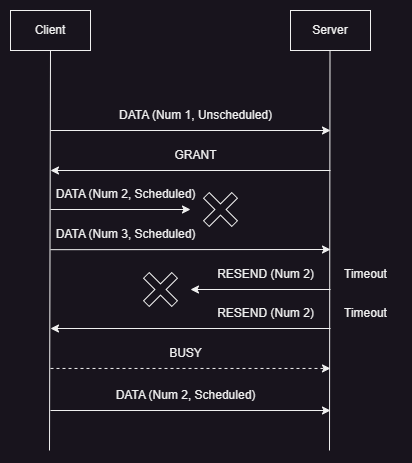

The diagram above was exported from draw.io. Its source (the exported page's mxGraphModel, read from the mxfile embedded in the PNG):
<mxGraphModel dx="1963" dy="1823" grid="1" gridSize="10" guides="1" tooltips="1" connect="1" arrows="1" fold="1" page="1" pageScale="1" pageWidth="850" pageHeight="1100" math="0" shadow="0">
  <root>
    <mxCell id="0" />
    <mxCell id="1" parent="0" />
    <mxCell id="2" value="Client" style="rounded=0;whiteSpace=wrap;html=1;" vertex="1" parent="1">
      <mxGeometry x="220" y="520" width="80" height="40" as="geometry" />
    </mxCell>
    <mxCell id="3" value="Server" style="rounded=0;whiteSpace=wrap;html=1;" vertex="1" parent="1">
      <mxGeometry x="500" y="520" width="80" height="40" as="geometry" />
    </mxCell>
    <mxCell id="4" value="" style="endArrow=none;html=1;rounded=0;entryX=0.5;entryY=1;entryDx=0;entryDy=0;" edge="1" target="2" parent="1">
      <mxGeometry width="50" height="50" relative="1" as="geometry">
        <mxPoint x="259" y="960" as="sourcePoint" />
        <mxPoint x="450" y="750" as="targetPoint" />
      </mxGeometry>
    </mxCell>
    <mxCell id="5" value="" style="endArrow=none;html=1;rounded=0;entryX=0.5;entryY=1;entryDx=0;entryDy=0;" edge="1" parent="1">
      <mxGeometry width="50" height="50" relative="1" as="geometry">
        <mxPoint x="539" y="960" as="sourcePoint" />
        <mxPoint x="539.5" y="560" as="targetPoint" />
      </mxGeometry>
    </mxCell>
    <mxCell id="6" value="" style="endArrow=classic;html=1;rounded=0;" edge="1" parent="1">
      <mxGeometry width="50" height="50" relative="1" as="geometry">
        <mxPoint x="260" y="640" as="sourcePoint" />
        <mxPoint x="540" y="640" as="targetPoint" />
      </mxGeometry>
    </mxCell>
    <mxCell id="7" value="DATA (Num 1, Unscheduled)" style="text;html=1;align=center;verticalAlign=middle;resizable=0;points=[];autosize=1;strokeColor=none;fillColor=none;" vertex="1" parent="1">
      <mxGeometry x="315" y="610" width="180" height="30" as="geometry" />
    </mxCell>
    <mxCell id="8" value="" style="endArrow=classic;html=1;rounded=0;" edge="1" parent="1">
      <mxGeometry width="50" height="50" relative="1" as="geometry">
        <mxPoint x="540" y="680" as="sourcePoint" />
        <mxPoint x="260" y="680" as="targetPoint" />
      </mxGeometry>
    </mxCell>
    <mxCell id="9" value="GRANT" style="text;html=1;align=center;verticalAlign=middle;resizable=0;points=[];autosize=1;strokeColor=none;fillColor=none;" vertex="1" parent="1">
      <mxGeometry x="370" y="650" width="70" height="30" as="geometry" />
    </mxCell>
    <mxCell id="10" value="" style="endArrow=classic;html=1;rounded=0;" edge="1" parent="1">
      <mxGeometry width="50" height="50" relative="1" as="geometry">
        <mxPoint x="260" y="719.0000000000001" as="sourcePoint" />
        <mxPoint x="400" y="719" as="targetPoint" />
      </mxGeometry>
    </mxCell>
    <mxCell id="11" value="DATA (Num 2, Scheduled)" style="text;html=1;align=center;verticalAlign=middle;resizable=1;points=[];autosize=1;strokeColor=none;fillColor=none;movable=1;rotatable=1;deletable=1;editable=1;connectable=1;" vertex="1" parent="1">
      <mxGeometry x="255" y="689" width="160" height="30" as="geometry" />
    </mxCell>
    <mxCell id="12" value="" style="shape=cross;whiteSpace=wrap;html=1;labelBackgroundColor=#FFFFFF;rotation=45;" vertex="1" parent="1">
      <mxGeometry x="410" y="699" width="40" height="40" as="geometry" />
    </mxCell>
    <mxCell id="13" value="" style="endArrow=classic;html=1;rounded=0;" edge="1" parent="1">
      <mxGeometry width="50" height="50" relative="1" as="geometry">
        <mxPoint x="540" y="799" as="sourcePoint" />
        <mxPoint x="400" y="799" as="targetPoint" />
      </mxGeometry>
    </mxCell>
    <mxCell id="14" value="RESEND (Num 2)" style="text;html=1;align=center;verticalAlign=middle;resizable=0;points=[];autosize=1;strokeColor=none;fillColor=none;" vertex="1" parent="1">
      <mxGeometry x="415" y="769" width="120" height="30" as="geometry" />
    </mxCell>
    <mxCell id="15" value="DATA (Num 2, Scheduled)" style="text;html=1;align=center;verticalAlign=middle;resizable=1;points=[];autosize=1;strokeColor=none;fillColor=none;movable=1;rotatable=1;deletable=1;editable=1;connectable=1;" vertex="1" parent="1">
      <mxGeometry x="315" y="890" width="160" height="30" as="geometry" />
    </mxCell>
    <mxCell id="16" value="" style="endArrow=classic;html=1;rounded=0;" edge="1" parent="1">
      <mxGeometry width="50" height="50" relative="1" as="geometry">
        <mxPoint x="260" y="920" as="sourcePoint" />
        <mxPoint x="540" y="920" as="targetPoint" />
      </mxGeometry>
    </mxCell>
    <mxCell id="17" value="" style="shape=cross;whiteSpace=wrap;html=1;labelBackgroundColor=#FFFFFF;rotation=45;" vertex="1" parent="1">
      <mxGeometry x="350" y="779" width="40" height="40" as="geometry" />
    </mxCell>
    <mxCell id="18" value="" style="endArrow=classic;html=1;rounded=0;" edge="1" parent="1">
      <mxGeometry width="50" height="50" relative="1" as="geometry">
        <mxPoint x="540" y="838" as="sourcePoint" />
        <mxPoint x="260" y="838" as="targetPoint" />
      </mxGeometry>
    </mxCell>
    <mxCell id="19" value="RESEND (Num 2)" style="text;html=1;align=center;verticalAlign=middle;resizable=0;points=[];autosize=1;strokeColor=none;fillColor=none;" vertex="1" parent="1">
      <mxGeometry x="415" y="808" width="120" height="30" as="geometry" />
    </mxCell>
    <mxCell id="20" value="Timeout" style="text;html=1;align=center;verticalAlign=middle;resizable=0;points=[];autosize=1;strokeColor=none;fillColor=none;" vertex="1" parent="1">
      <mxGeometry x="540" y="769" width="70" height="30" as="geometry" />
    </mxCell>
    <mxCell id="21" value="Timeout" style="text;html=1;align=center;verticalAlign=middle;resizable=0;points=[];autosize=1;strokeColor=none;fillColor=none;" vertex="1" parent="1">
      <mxGeometry x="540" y="808" width="70" height="30" as="geometry" />
    </mxCell>
    <mxCell id="22" value="" style="endArrow=classic;html=1;rounded=0;" edge="1" parent="1">
      <mxGeometry width="50" height="50" relative="1" as="geometry">
        <mxPoint x="260" y="759.1700000000001" as="sourcePoint" />
        <mxPoint x="540" y="759" as="targetPoint" />
      </mxGeometry>
    </mxCell>
    <mxCell id="23" value="DATA (Num 3, Scheduled)" style="text;html=1;align=center;verticalAlign=middle;resizable=1;points=[];autosize=1;strokeColor=none;fillColor=none;movable=1;rotatable=1;deletable=1;editable=1;connectable=1;" vertex="1" parent="1">
      <mxGeometry x="255" y="729.17" width="160" height="30" as="geometry" />
    </mxCell>
    <mxCell id="24" value="BUSY" style="text;html=1;align=center;verticalAlign=middle;resizable=1;points=[];autosize=1;strokeColor=none;fillColor=none;movable=1;rotatable=1;deletable=1;editable=1;connectable=1;" vertex="1" parent="1">
      <mxGeometry x="365" y="847.95" width="60" height="30" as="geometry" />
    </mxCell>
    <mxCell id="25" value="" style="endArrow=classic;html=1;rounded=0;dashed=1;" edge="1" parent="1">
      <mxGeometry width="50" height="50" relative="1" as="geometry">
        <mxPoint x="260" y="877.95" as="sourcePoint" />
        <mxPoint x="540" y="877.95" as="targetPoint" />
      </mxGeometry>
    </mxCell>
  </root>
</mxGraphModel>